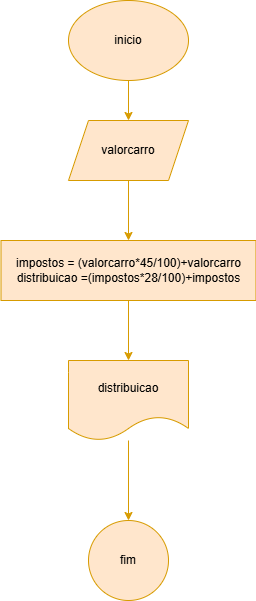

The diagram above was exported from draw.io. Its source (the exported page's mxGraphModel, read from the mxfile embedded in the PNG):
<mxGraphModel dx="1050" dy="565" grid="1" gridSize="10" guides="1" tooltips="1" connect="1" arrows="1" fold="1" page="1" pageScale="1" pageWidth="827" pageHeight="1169" math="0" shadow="0">
  <root>
    <mxCell id="0" />
    <mxCell id="1" parent="0" />
    <mxCell id="qgM_YKIVMGHmg8zTQtSN-3" style="edgeStyle=orthogonalEdgeStyle;rounded=0;orthogonalLoop=1;jettySize=auto;html=1;entryX=0.5;entryY=0;entryDx=0;entryDy=0;fillColor=#ffe6cc;strokeColor=#d79b00;" parent="1" source="qgM_YKIVMGHmg8zTQtSN-1" target="qgM_YKIVMGHmg8zTQtSN-2" edge="1">
      <mxGeometry relative="1" as="geometry" />
    </mxCell>
    <mxCell id="qgM_YKIVMGHmg8zTQtSN-1" value="inicio" style="ellipse;whiteSpace=wrap;html=1;fillColor=#ffe6cc;strokeColor=#d79b00;" parent="1" vertex="1">
      <mxGeometry x="360" y="40" width="120" height="80" as="geometry" />
    </mxCell>
    <mxCell id="qgM_YKIVMGHmg8zTQtSN-5" value="" style="edgeStyle=orthogonalEdgeStyle;rounded=0;orthogonalLoop=1;jettySize=auto;html=1;fillColor=#ffe6cc;strokeColor=#d79b00;" parent="1" source="qgM_YKIVMGHmg8zTQtSN-2" target="qgM_YKIVMGHmg8zTQtSN-4" edge="1">
      <mxGeometry relative="1" as="geometry" />
    </mxCell>
    <mxCell id="qgM_YKIVMGHmg8zTQtSN-2" value="valorcarro" style="shape=parallelogram;perimeter=parallelogramPerimeter;whiteSpace=wrap;html=1;fixedSize=1;fillColor=#ffe6cc;strokeColor=#d79b00;" parent="1" vertex="1">
      <mxGeometry x="360" y="160" width="120" height="60" as="geometry" />
    </mxCell>
    <mxCell id="qgM_YKIVMGHmg8zTQtSN-7" style="edgeStyle=orthogonalEdgeStyle;rounded=0;orthogonalLoop=1;jettySize=auto;html=1;entryX=0.5;entryY=0;entryDx=0;entryDy=0;fillColor=#ffe6cc;strokeColor=#d79b00;" parent="1" source="qgM_YKIVMGHmg8zTQtSN-4" target="qgM_YKIVMGHmg8zTQtSN-6" edge="1">
      <mxGeometry relative="1" as="geometry" />
    </mxCell>
    <mxCell id="qgM_YKIVMGHmg8zTQtSN-4" value="impostos = (valorcarro*45/100)+valorcarro&lt;div&gt;distribuicao =(impostos*28/100)+impostos&lt;/div&gt;" style="whiteSpace=wrap;html=1;fillColor=#ffe6cc;strokeColor=#d79b00;" parent="1" vertex="1">
      <mxGeometry x="292.5" y="280" width="255" height="60" as="geometry" />
    </mxCell>
    <mxCell id="qgM_YKIVMGHmg8zTQtSN-9" value="" style="edgeStyle=orthogonalEdgeStyle;rounded=0;orthogonalLoop=1;jettySize=auto;html=1;fillColor=#ffe6cc;strokeColor=#d79b00;" parent="1" source="qgM_YKIVMGHmg8zTQtSN-6" target="qgM_YKIVMGHmg8zTQtSN-8" edge="1">
      <mxGeometry relative="1" as="geometry" />
    </mxCell>
    <mxCell id="qgM_YKIVMGHmg8zTQtSN-6" value="distribuicao" style="shape=document;whiteSpace=wrap;html=1;boundedLbl=1;fillColor=#ffe6cc;strokeColor=#d79b00;" parent="1" vertex="1">
      <mxGeometry x="360" y="400" width="120" height="80" as="geometry" />
    </mxCell>
    <mxCell id="qgM_YKIVMGHmg8zTQtSN-8" value="fim" style="ellipse;whiteSpace=wrap;html=1;fillColor=#ffe6cc;strokeColor=#d79b00;" parent="1" vertex="1">
      <mxGeometry x="380" y="560" width="80" height="80" as="geometry" />
    </mxCell>
  </root>
</mxGraphModel>